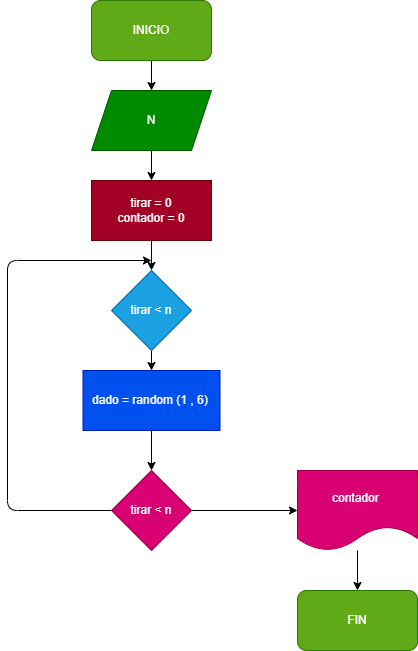

The diagram above was exported from draw.io. Its source (the exported page's mxGraphModel, read from the mxfile embedded in the PNG):
<mxGraphModel dx="1300" dy="940" grid="1" gridSize="10" guides="1" tooltips="1" connect="1" arrows="1" fold="1" page="1" pageScale="1" pageWidth="827" pageHeight="1169" math="0" shadow="0">
  <root>
    <mxCell id="0" />
    <mxCell id="1" parent="0" />
    <mxCell id="11" value="" style="edgeStyle=none;html=1;" edge="1" parent="1" source="2" target="3">
      <mxGeometry relative="1" as="geometry" />
    </mxCell>
    <mxCell id="2" value="INICIO" style="rounded=1;whiteSpace=wrap;html=1;fillColor=#60a917;fontColor=#ffffff;strokeColor=#2D7600;" vertex="1" parent="1">
      <mxGeometry x="354" y="10" width="120" height="60" as="geometry" />
    </mxCell>
    <mxCell id="12" value="" style="edgeStyle=none;html=1;" edge="1" parent="1" source="3" target="4">
      <mxGeometry relative="1" as="geometry" />
    </mxCell>
    <mxCell id="3" value="N" style="shape=parallelogram;perimeter=parallelogramPerimeter;whiteSpace=wrap;html=1;fixedSize=1;fillColor=#008a00;fontColor=#ffffff;strokeColor=#005700;" vertex="1" parent="1">
      <mxGeometry x="354" y="100" width="120" height="60" as="geometry" />
    </mxCell>
    <mxCell id="13" value="" style="edgeStyle=none;html=1;" edge="1" parent="1" source="4" target="7">
      <mxGeometry relative="1" as="geometry" />
    </mxCell>
    <mxCell id="4" value="tirar = 0&lt;br&gt;contador = 0" style="rounded=0;whiteSpace=wrap;html=1;fillColor=#a20025;fontColor=#ffffff;strokeColor=#6F0000;" vertex="1" parent="1">
      <mxGeometry x="354" y="190" width="120" height="60" as="geometry" />
    </mxCell>
    <mxCell id="16" value="" style="edgeStyle=none;html=1;" edge="1" parent="1" source="5" target="8">
      <mxGeometry relative="1" as="geometry" />
    </mxCell>
    <mxCell id="18" style="edgeStyle=none;html=1;exitX=0;exitY=0.5;exitDx=0;exitDy=0;" edge="1" parent="1" source="5">
      <mxGeometry relative="1" as="geometry">
        <mxPoint x="414" y="270" as="targetPoint" />
        <Array as="points">
          <mxPoint x="270" y="520" />
          <mxPoint x="270" y="270" />
        </Array>
      </mxGeometry>
    </mxCell>
    <mxCell id="5" value="tirar &amp;lt; n" style="rhombus;whiteSpace=wrap;html=1;fillColor=#d80073;fontColor=#ffffff;strokeColor=#A50040;" vertex="1" parent="1">
      <mxGeometry x="374" y="480" width="80" height="80" as="geometry" />
    </mxCell>
    <mxCell id="15" value="" style="edgeStyle=none;html=1;" edge="1" parent="1" source="6" target="5">
      <mxGeometry relative="1" as="geometry" />
    </mxCell>
    <mxCell id="6" value="dado = random (1 , 6)&amp;nbsp;" style="rounded=0;whiteSpace=wrap;html=1;fillColor=#0050ef;fontColor=#ffffff;strokeColor=#001DBC;" vertex="1" parent="1">
      <mxGeometry x="345.5" y="380" width="137" height="60" as="geometry" />
    </mxCell>
    <mxCell id="14" value="" style="edgeStyle=none;html=1;" edge="1" parent="1" source="7" target="6">
      <mxGeometry relative="1" as="geometry" />
    </mxCell>
    <mxCell id="7" value="tirar &amp;lt; n" style="rhombus;whiteSpace=wrap;html=1;fillColor=#1ba1e2;fontColor=#ffffff;strokeColor=#006EAF;" vertex="1" parent="1">
      <mxGeometry x="374" y="280" width="80" height="80" as="geometry" />
    </mxCell>
    <mxCell id="17" value="" style="edgeStyle=none;html=1;" edge="1" parent="1" source="8" target="9">
      <mxGeometry relative="1" as="geometry" />
    </mxCell>
    <mxCell id="8" value="contador&amp;nbsp;" style="shape=document;whiteSpace=wrap;html=1;boundedLbl=1;fillColor=#d80073;fontColor=#ffffff;strokeColor=#A50040;" vertex="1" parent="1">
      <mxGeometry x="560" y="480" width="120" height="80" as="geometry" />
    </mxCell>
    <mxCell id="9" value="FIN" style="rounded=1;whiteSpace=wrap;html=1;fillColor=#60a917;fontColor=#ffffff;strokeColor=#2D7600;" vertex="1" parent="1">
      <mxGeometry x="560" y="600" width="120" height="60" as="geometry" />
    </mxCell>
  </root>
</mxGraphModel>